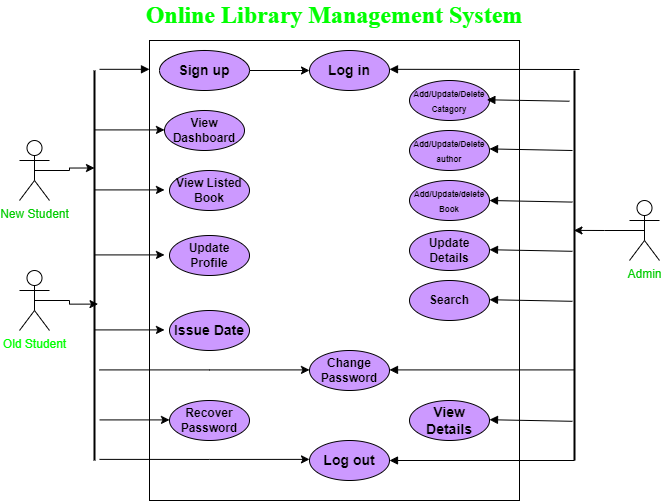

The diagram above was exported from draw.io. Its source (the exported page's mxGraphModel, read from the mxfile embedded in the PNG):
<mxGraphModel dx="1172" dy="486" grid="1" gridSize="10" guides="1" tooltips="1" connect="1" arrows="1" fold="1" page="1" pageScale="1" pageWidth="850" pageHeight="1100" math="0" shadow="0">
  <root>
    <mxCell id="0" />
    <mxCell id="1" parent="0" />
    <mxCell id="aY87fOZlbeTNrwfILy1J-1" value="" style="rounded=0;whiteSpace=wrap;html=1;" vertex="1" parent="1">
      <mxGeometry x="260" y="150" width="370" height="460" as="geometry" />
    </mxCell>
    <mxCell id="aY87fOZlbeTNrwfILy1J-2" value="&lt;font color=&quot;#00ff00&quot; face=&quot;Times New Roman&quot; style=&quot;font-size: 24px;&quot;&gt;&lt;b&gt;Online Library Management System&lt;/b&gt;&lt;/font&gt;" style="text;html=1;align=center;verticalAlign=middle;whiteSpace=wrap;rounded=0;" vertex="1" parent="1">
      <mxGeometry x="255" y="110" width="380" height="30" as="geometry" />
    </mxCell>
    <mxCell id="aY87fOZlbeTNrwfILy1J-3" value="&lt;font color=&quot;#00cc00&quot;&gt;New Student&lt;/font&gt;" style="shape=umlActor;verticalLabelPosition=bottom;verticalAlign=top;html=1;" vertex="1" parent="1">
      <mxGeometry x="130" y="250" width="30" height="60" as="geometry" />
    </mxCell>
    <mxCell id="aY87fOZlbeTNrwfILy1J-4" value="&lt;font style=&quot;font-size: 14px;&quot;&gt;&lt;b&gt;Log in&lt;/b&gt;&lt;/font&gt;" style="ellipse;whiteSpace=wrap;html=1;fillColor=#CC99FF;" vertex="1" parent="1">
      <mxGeometry x="420" y="160" width="80" height="40" as="geometry" />
    </mxCell>
    <mxCell id="aY87fOZlbeTNrwfILy1J-6" value="&lt;font color=&quot;#00ff00&quot;&gt;Old Student&lt;/font&gt;" style="shape=umlActor;verticalLabelPosition=bottom;verticalAlign=top;html=1;" vertex="1" parent="1">
      <mxGeometry x="130" y="380" width="30" height="60" as="geometry" />
    </mxCell>
    <mxCell id="aY87fOZlbeTNrwfILy1J-27" style="edgeStyle=orthogonalEdgeStyle;rounded=0;orthogonalLoop=1;jettySize=auto;html=1;exitX=1;exitY=0.5;exitDx=0;exitDy=0;entryX=0;entryY=0.5;entryDx=0;entryDy=0;" edge="1" parent="1" source="aY87fOZlbeTNrwfILy1J-7" target="aY87fOZlbeTNrwfILy1J-4">
      <mxGeometry relative="1" as="geometry" />
    </mxCell>
    <mxCell id="aY87fOZlbeTNrwfILy1J-7" value="&lt;font style=&quot;font-size: 14px;&quot;&gt;&lt;b&gt;Sign up&lt;/b&gt;&lt;/font&gt;" style="ellipse;whiteSpace=wrap;html=1;fillColor=#CC99FF;" vertex="1" parent="1">
      <mxGeometry x="270" y="160" width="90" height="40" as="geometry" />
    </mxCell>
    <mxCell id="aY87fOZlbeTNrwfILy1J-9" value="&lt;font color=&quot;#00cc00&quot;&gt;Admin&lt;/font&gt;" style="shape=umlActor;verticalLabelPosition=bottom;verticalAlign=top;html=1;" vertex="1" parent="1">
      <mxGeometry x="740" y="310" width="30" height="60" as="geometry" />
    </mxCell>
    <mxCell id="aY87fOZlbeTNrwfILy1J-19" value="" style="line;strokeWidth=2;direction=south;html=1;" vertex="1" parent="1">
      <mxGeometry x="200" y="180" width="10" height="390" as="geometry" />
    </mxCell>
    <mxCell id="aY87fOZlbeTNrwfILy1J-23" value="" style="line;strokeWidth=2;direction=south;html=1;" vertex="1" parent="1">
      <mxGeometry x="680" y="180" width="10" height="390" as="geometry" />
    </mxCell>
    <mxCell id="aY87fOZlbeTNrwfILy1J-25" value="&lt;span style=&quot;color: rgba(0, 0, 0, 0); font-family: monospace; font-size: 0px; text-align: start; background-color: rgb(251, 251, 251);&quot;&gt;%3CmxGraphModel%3E%3Croot%3E%3CmxCell%20id%3D%220%22%2F%3E%3CmxCell%20id%3D%221%22%20parent%3D%220%22%2F%3E%3CmxCell%20id%3D%222%22%20value%3D%22%22%20style%3D%22line%3BstrokeWidth%3D2%3Bdirection%3Dsouth%3Bhtml%3D1%3B%22%20vertex%3D%221%22%20parent%3D%221%22%3E%3CmxGeometry%20x%3D%22210%22%20y%3D%22180%22%20width%3D%2210%22%20height%3D%22390%22%20as%3D%22geometry%22%2F%3E%3C%2FmxCell%3E%3C%2Froot%3E%3C%2FmxGraphModel%3E&lt;/span&gt;" style="html=1;verticalAlign=bottom;endArrow=block;curved=0;rounded=0;" edge="1" parent="1">
      <mxGeometry width="80" relative="1" as="geometry">
        <mxPoint x="210" y="178.82" as="sourcePoint" />
        <mxPoint x="260" y="178.82" as="targetPoint" />
      </mxGeometry>
    </mxCell>
    <mxCell id="aY87fOZlbeTNrwfILy1J-26" value="&lt;span style=&quot;color: rgba(0, 0, 0, 0); font-family: monospace; font-size: 0px; text-align: start; background-color: rgb(251, 251, 251);&quot;&gt;%3CmxGraphModel%3E%3Croot%3E%3CmxCell%20id%3D%220%22%2F%3E%3CmxCell%20id%3D%221%22%20parent%3D%220%22%2F%3E%3CmxCell%20id%3D%222%22%20value%3D%22%22%20style%3D%22line%3BstrokeWidth%3D2%3Bdirection%3Dsouth%3Bhtml%3D1%3B%22%20vertex%3D%221%22%20parent%3D%221%22%3E%3CmxGeometry%20x%3D%22210%22%20y%3D%22180%22%20width%3D%2210%22%20height%3D%22390%22%20as%3D%22geometry%22%2F%3E%3C%2FmxCell%3E%3C%2Froot%3E%3C%2FmxGraphModel%3E&lt;/span&gt;" style="html=1;verticalAlign=bottom;endArrow=block;curved=0;rounded=0;" edge="1" parent="1">
      <mxGeometry width="80" relative="1" as="geometry">
        <mxPoint x="690" y="179" as="sourcePoint" />
        <mxPoint x="500" y="178.82" as="targetPoint" />
      </mxGeometry>
    </mxCell>
    <mxCell id="aY87fOZlbeTNrwfILy1J-28" style="edgeStyle=orthogonalEdgeStyle;rounded=0;orthogonalLoop=1;jettySize=auto;html=1;exitX=0.5;exitY=0.5;exitDx=0;exitDy=0;exitPerimeter=0;entryX=0.25;entryY=0.5;entryDx=0;entryDy=0;entryPerimeter=0;" edge="1" parent="1" source="aY87fOZlbeTNrwfILy1J-3" target="aY87fOZlbeTNrwfILy1J-19">
      <mxGeometry relative="1" as="geometry" />
    </mxCell>
    <mxCell id="aY87fOZlbeTNrwfILy1J-29" style="edgeStyle=orthogonalEdgeStyle;rounded=0;orthogonalLoop=1;jettySize=auto;html=1;exitX=0.5;exitY=0.5;exitDx=0;exitDy=0;exitPerimeter=0;entryX=0.599;entryY=0.147;entryDx=0;entryDy=0;entryPerimeter=0;" edge="1" parent="1" source="aY87fOZlbeTNrwfILy1J-6" target="aY87fOZlbeTNrwfILy1J-19">
      <mxGeometry relative="1" as="geometry" />
    </mxCell>
    <mxCell id="aY87fOZlbeTNrwfILy1J-30" value="&lt;font style=&quot;font-size: 12px;&quot;&gt;&lt;b style=&quot;&quot;&gt;View Dashboard&lt;/b&gt;&lt;/font&gt;" style="ellipse;whiteSpace=wrap;html=1;fillColor=#CC99FF;" vertex="1" parent="1">
      <mxGeometry x="275" y="220" width="80" height="40" as="geometry" />
    </mxCell>
    <mxCell id="aY87fOZlbeTNrwfILy1J-31" value="&lt;b style=&quot;&quot;&gt;&lt;font style=&quot;font-size: 12px;&quot;&gt;View Listed Book&lt;/font&gt;&lt;/b&gt;" style="ellipse;whiteSpace=wrap;html=1;fillColor=#CC99FF;" vertex="1" parent="1">
      <mxGeometry x="280" y="280" width="80" height="40" as="geometry" />
    </mxCell>
    <mxCell id="aY87fOZlbeTNrwfILy1J-32" value="&lt;font style=&quot;font-size: 12px;&quot;&gt;&lt;b style=&quot;&quot;&gt;Update Profile&lt;/b&gt;&lt;/font&gt;" style="ellipse;whiteSpace=wrap;html=1;fillColor=#CC99FF;" vertex="1" parent="1">
      <mxGeometry x="280" y="345" width="80" height="40" as="geometry" />
    </mxCell>
    <mxCell id="aY87fOZlbeTNrwfILy1J-33" value="&lt;font style=&quot;font-size: 14px;&quot;&gt;&lt;b&gt;Issue Date&lt;/b&gt;&lt;/font&gt;" style="ellipse;whiteSpace=wrap;html=1;fillColor=#CC99FF;" vertex="1" parent="1">
      <mxGeometry x="280" y="420" width="80" height="40" as="geometry" />
    </mxCell>
    <mxCell id="aY87fOZlbeTNrwfILy1J-34" value="&lt;font style=&quot;font-size: 12px;&quot;&gt;&lt;b style=&quot;&quot;&gt;Recover Password&lt;/b&gt;&lt;/font&gt;" style="ellipse;whiteSpace=wrap;html=1;fillColor=#CC99FF;" vertex="1" parent="1">
      <mxGeometry x="280" y="510" width="80" height="40" as="geometry" />
    </mxCell>
    <mxCell id="aY87fOZlbeTNrwfILy1J-35" value="&lt;font style=&quot;font-size: 14px;&quot;&gt;&lt;b&gt;Log out&lt;/b&gt;&lt;/font&gt;" style="ellipse;whiteSpace=wrap;html=1;fillColor=#CC99FF;" vertex="1" parent="1">
      <mxGeometry x="420" y="550" width="80" height="40" as="geometry" />
    </mxCell>
    <mxCell id="aY87fOZlbeTNrwfILy1J-36" value="&lt;font face=&quot;Helvetica&quot; style=&quot;font-size: 8px;&quot;&gt;&lt;b style=&quot;&quot;&gt;Add/Update/Delete Catagory&lt;/b&gt;&lt;/font&gt;" style="ellipse;whiteSpace=wrap;html=1;fillColor=#CC99FF;" vertex="1" parent="1">
      <mxGeometry x="520" y="190" width="80" height="40" as="geometry" />
    </mxCell>
    <mxCell id="aY87fOZlbeTNrwfILy1J-37" value="&lt;font style=&quot;font-size: 8px;&quot;&gt;&lt;b style=&quot;&quot;&gt;Add/Update/Delete author&lt;/b&gt;&lt;/font&gt;" style="ellipse;whiteSpace=wrap;html=1;fillColor=#CC99FF;" vertex="1" parent="1">
      <mxGeometry x="520" y="240" width="80" height="40" as="geometry" />
    </mxCell>
    <mxCell id="aY87fOZlbeTNrwfILy1J-38" value="&lt;font style=&quot;font-size: 8px;&quot;&gt;&lt;b style=&quot;&quot;&gt;Add/Update/delete&lt;/b&gt;&lt;/font&gt;&lt;div&gt;&lt;font style=&quot;font-size: 8px;&quot;&gt;&lt;b style=&quot;&quot;&gt;Book&lt;/b&gt;&lt;/font&gt;&lt;/div&gt;" style="ellipse;whiteSpace=wrap;html=1;fillColor=#CC99FF;" vertex="1" parent="1">
      <mxGeometry x="520" y="290" width="80" height="40" as="geometry" />
    </mxCell>
    <mxCell id="aY87fOZlbeTNrwfILy1J-39" value="&lt;font style=&quot;font-size: 12px;&quot;&gt;&lt;b style=&quot;&quot;&gt;Update Details&lt;/b&gt;&lt;/font&gt;" style="ellipse;whiteSpace=wrap;html=1;fillColor=#CC99FF;" vertex="1" parent="1">
      <mxGeometry x="520" y="340" width="80" height="40" as="geometry" />
    </mxCell>
    <mxCell id="aY87fOZlbeTNrwfILy1J-40" value="&lt;font style=&quot;font-size: 14px;&quot;&gt;&lt;b&gt;View Details&lt;/b&gt;&lt;/font&gt;" style="ellipse;whiteSpace=wrap;html=1;fillColor=#CC99FF;" vertex="1" parent="1">
      <mxGeometry x="520" y="510" width="80" height="40" as="geometry" />
    </mxCell>
    <mxCell id="aY87fOZlbeTNrwfILy1J-42" style="edgeStyle=orthogonalEdgeStyle;rounded=0;orthogonalLoop=1;jettySize=auto;html=1;entryX=0;entryY=0.5;entryDx=0;entryDy=0;" edge="1" parent="1">
      <mxGeometry relative="1" as="geometry">
        <mxPoint x="205" y="239.41" as="sourcePoint" />
        <mxPoint x="275" y="239.41" as="targetPoint" />
      </mxGeometry>
    </mxCell>
    <mxCell id="aY87fOZlbeTNrwfILy1J-44" style="edgeStyle=orthogonalEdgeStyle;rounded=0;orthogonalLoop=1;jettySize=auto;html=1;entryX=0;entryY=0.5;entryDx=0;entryDy=0;" edge="1" parent="1">
      <mxGeometry relative="1" as="geometry">
        <mxPoint x="205" y="299.40999999999997" as="sourcePoint" />
        <mxPoint x="275" y="299.40999999999997" as="targetPoint" />
      </mxGeometry>
    </mxCell>
    <mxCell id="aY87fOZlbeTNrwfILy1J-45" style="edgeStyle=orthogonalEdgeStyle;rounded=0;orthogonalLoop=1;jettySize=auto;html=1;entryX=0;entryY=0.5;entryDx=0;entryDy=0;" edge="1" parent="1">
      <mxGeometry relative="1" as="geometry">
        <mxPoint x="205" y="364.40999999999997" as="sourcePoint" />
        <mxPoint x="275" y="364.40999999999997" as="targetPoint" />
      </mxGeometry>
    </mxCell>
    <mxCell id="aY87fOZlbeTNrwfILy1J-46" style="edgeStyle=orthogonalEdgeStyle;rounded=0;orthogonalLoop=1;jettySize=auto;html=1;entryX=0;entryY=0.5;entryDx=0;entryDy=0;" edge="1" parent="1">
      <mxGeometry relative="1" as="geometry">
        <mxPoint x="205" y="439.40999999999997" as="sourcePoint" />
        <mxPoint x="275" y="439.40999999999997" as="targetPoint" />
      </mxGeometry>
    </mxCell>
    <mxCell id="aY87fOZlbeTNrwfILy1J-47" style="edgeStyle=orthogonalEdgeStyle;rounded=0;orthogonalLoop=1;jettySize=auto;html=1;entryX=0;entryY=0.5;entryDx=0;entryDy=0;" edge="1" parent="1">
      <mxGeometry relative="1" as="geometry">
        <mxPoint x="210" y="529.41" as="sourcePoint" />
        <mxPoint x="280" y="529.41" as="targetPoint" />
      </mxGeometry>
    </mxCell>
    <mxCell id="aY87fOZlbeTNrwfILy1J-48" value="&lt;span style=&quot;color: rgba(0, 0, 0, 0); font-family: monospace; font-size: 0px; text-align: start; background-color: rgb(251, 251, 251);&quot;&gt;%3CmxGraphModel%3E%3Croot%3E%3CmxCell%20id%3D%220%22%2F%3E%3CmxCell%20id%3D%221%22%20parent%3D%220%22%2F%3E%3CmxCell%20id%3D%222%22%20value%3D%22%22%20style%3D%22line%3BstrokeWidth%3D2%3Bdirection%3Dsouth%3Bhtml%3D1%3B%22%20vertex%3D%221%22%20parent%3D%221%22%3E%3CmxGeometry%20x%3D%22210%22%20y%3D%22180%22%20width%3D%2210%22%20height%3D%22390%22%20as%3D%22geometry%22%2F%3E%3C%2FmxCell%3E%3C%2Froot%3E%3C%2FmxGraphModel%3E&lt;/span&gt;" style="html=1;verticalAlign=bottom;endArrow=block;curved=0;rounded=0;exitX=0.156;exitY=0.735;exitDx=0;exitDy=0;exitPerimeter=0;" edge="1" parent="1">
      <mxGeometry width="80" relative="1" as="geometry">
        <mxPoint x="680.0000000000001" y="210.72000000000003" as="sourcePoint" />
        <mxPoint x="597.35" y="209.29" as="targetPoint" />
      </mxGeometry>
    </mxCell>
    <mxCell id="aY87fOZlbeTNrwfILy1J-50" value="&lt;span style=&quot;color: rgba(0, 0, 0, 0); font-family: monospace; font-size: 0px; text-align: start; background-color: rgb(251, 251, 251);&quot;&gt;%3CmxGraphModel%3E%3Croot%3E%3CmxCell%20id%3D%220%22%2F%3E%3CmxCell%20id%3D%221%22%20parent%3D%220%22%2F%3E%3CmxCell%20id%3D%222%22%20value%3D%22%22%20style%3D%22line%3BstrokeWidth%3D2%3Bdirection%3Dsouth%3Bhtml%3D1%3B%22%20vertex%3D%221%22%20parent%3D%221%22%3E%3CmxGeometry%20x%3D%22210%22%20y%3D%22180%22%20width%3D%2210%22%20height%3D%22390%22%20as%3D%22geometry%22%2F%3E%3C%2FmxCell%3E%3C%2Froot%3E%3C%2FmxGraphModel%3E&lt;/span&gt;" style="html=1;verticalAlign=bottom;endArrow=block;curved=0;rounded=0;exitX=0.156;exitY=0.735;exitDx=0;exitDy=0;exitPerimeter=0;" edge="1" parent="1">
      <mxGeometry width="80" relative="1" as="geometry">
        <mxPoint x="683" y="260" as="sourcePoint" />
        <mxPoint x="600" y="258.40999999999997" as="targetPoint" />
      </mxGeometry>
    </mxCell>
    <mxCell id="aY87fOZlbeTNrwfILy1J-51" value="&lt;span style=&quot;color: rgba(0, 0, 0, 0); font-family: monospace; font-size: 0px; text-align: start; background-color: rgb(251, 251, 251);&quot;&gt;%3CmxGraphModel%3E%3Croot%3E%3CmxCell%20id%3D%220%22%2F%3E%3CmxCell%20id%3D%221%22%20parent%3D%220%22%2F%3E%3CmxCell%20id%3D%222%22%20value%3D%22%22%20style%3D%22line%3BstrokeWidth%3D2%3Bdirection%3Dsouth%3Bhtml%3D1%3B%22%20vertex%3D%221%22%20parent%3D%221%22%3E%3CmxGeometry%20x%3D%22210%22%20y%3D%22180%22%20width%3D%2210%22%20height%3D%22390%22%20as%3D%22geometry%22%2F%3E%3C%2FmxCell%3E%3C%2Froot%3E%3C%2FmxGraphModel%3E&lt;/span&gt;" style="html=1;verticalAlign=bottom;endArrow=block;curved=0;rounded=0;exitX=0.156;exitY=0.735;exitDx=0;exitDy=0;exitPerimeter=0;" edge="1" parent="1">
      <mxGeometry width="80" relative="1" as="geometry">
        <mxPoint x="683" y="311.59000000000003" as="sourcePoint" />
        <mxPoint x="600" y="310" as="targetPoint" />
      </mxGeometry>
    </mxCell>
    <mxCell id="aY87fOZlbeTNrwfILy1J-52" value="&lt;span style=&quot;color: rgba(0, 0, 0, 0); font-family: monospace; font-size: 0px; text-align: start; background-color: rgb(251, 251, 251);&quot;&gt;%3CmxGraphModel%3E%3Croot%3E%3CmxCell%20id%3D%220%22%2F%3E%3CmxCell%20id%3D%221%22%20parent%3D%220%22%2F%3E%3CmxCell%20id%3D%222%22%20value%3D%22%22%20style%3D%22line%3BstrokeWidth%3D2%3Bdirection%3Dsouth%3Bhtml%3D1%3B%22%20vertex%3D%221%22%20parent%3D%221%22%3E%3CmxGeometry%20x%3D%22210%22%20y%3D%22180%22%20width%3D%2210%22%20height%3D%22390%22%20as%3D%22geometry%22%2F%3E%3C%2FmxCell%3E%3C%2Froot%3E%3C%2FmxGraphModel%3E&lt;/span&gt;" style="html=1;verticalAlign=bottom;endArrow=block;curved=0;rounded=0;exitX=0.156;exitY=0.735;exitDx=0;exitDy=0;exitPerimeter=0;" edge="1" parent="1">
      <mxGeometry width="80" relative="1" as="geometry">
        <mxPoint x="683" y="410.8" as="sourcePoint" />
        <mxPoint x="600" y="409.21" as="targetPoint" />
      </mxGeometry>
    </mxCell>
    <mxCell id="aY87fOZlbeTNrwfILy1J-53" value="&lt;span style=&quot;color: rgba(0, 0, 0, 0); font-family: monospace; font-size: 0px; text-align: start; background-color: rgb(251, 251, 251);&quot;&gt;%3CmxGraphModel%3E%3Croot%3E%3CmxCell%20id%3D%220%22%2F%3E%3CmxCell%20id%3D%221%22%20parent%3D%220%22%2F%3E%3CmxCell%20id%3D%222%22%20value%3D%22%22%20style%3D%22line%3BstrokeWidth%3D2%3Bdirection%3Dsouth%3Bhtml%3D1%3B%22%20vertex%3D%221%22%20parent%3D%221%22%3E%3CmxGeometry%20x%3D%22210%22%20y%3D%22180%22%20width%3D%2210%22%20height%3D%22390%22%20as%3D%22geometry%22%2F%3E%3C%2FmxCell%3E%3C%2Froot%3E%3C%2FmxGraphModel%3E&lt;/span&gt;" style="html=1;verticalAlign=bottom;endArrow=block;curved=0;rounded=0;exitX=0.156;exitY=0.735;exitDx=0;exitDy=0;exitPerimeter=0;" edge="1" parent="1">
      <mxGeometry width="80" relative="1" as="geometry">
        <mxPoint x="683" y="530.8" as="sourcePoint" />
        <mxPoint x="600" y="529.21" as="targetPoint" />
      </mxGeometry>
    </mxCell>
    <mxCell id="aY87fOZlbeTNrwfILy1J-54" value="&lt;span style=&quot;color: rgba(0, 0, 0, 0); font-family: monospace; font-size: 0px; text-align: start; background-color: rgb(251, 251, 251);&quot;&gt;%3CmxGraphModel%3E%3Croot%3E%3CmxCell%20id%3D%220%22%2F%3E%3CmxCell%20id%3D%221%22%20parent%3D%220%22%2F%3E%3CmxCell%20id%3D%222%22%20value%3D%22%22%20style%3D%22line%3BstrokeWidth%3D2%3Bdirection%3Dsouth%3Bhtml%3D1%3B%22%20vertex%3D%221%22%20parent%3D%221%22%3E%3CmxGeometry%20x%3D%22210%22%20y%3D%22180%22%20width%3D%2210%22%20height%3D%22390%22%20as%3D%22geometry%22%2F%3E%3C%2FmxCell%3E%3C%2Froot%3E%3C%2FmxGraphModel%3E&lt;/span&gt;" style="html=1;verticalAlign=bottom;endArrow=block;curved=0;rounded=0;exitX=1;exitY=0.5;exitDx=0;exitDy=0;exitPerimeter=0;" edge="1" parent="1" source="aY87fOZlbeTNrwfILy1J-23">
      <mxGeometry width="80" relative="1" as="geometry">
        <mxPoint x="680" y="570" as="sourcePoint" />
        <mxPoint x="500" y="570" as="targetPoint" />
      </mxGeometry>
    </mxCell>
    <mxCell id="aY87fOZlbeTNrwfILy1J-55" style="edgeStyle=orthogonalEdgeStyle;rounded=0;orthogonalLoop=1;jettySize=auto;html=1;" edge="1" parent="1">
      <mxGeometry relative="1" as="geometry">
        <mxPoint x="210" y="568.88" as="sourcePoint" />
        <mxPoint x="420" y="568.88" as="targetPoint" />
        <Array as="points">
          <mxPoint x="320" y="568.88" />
          <mxPoint x="320" y="568.88" />
        </Array>
      </mxGeometry>
    </mxCell>
    <mxCell id="aY87fOZlbeTNrwfILy1J-57" value="&lt;font style=&quot;font-size: 12px;&quot;&gt;&lt;b&gt;Change Password&lt;/b&gt;&lt;/font&gt;" style="ellipse;whiteSpace=wrap;html=1;fillColor=#CC99FF;" vertex="1" parent="1">
      <mxGeometry x="420" y="460" width="80" height="40" as="geometry" />
    </mxCell>
    <mxCell id="aY87fOZlbeTNrwfILy1J-59" style="edgeStyle=orthogonalEdgeStyle;rounded=0;orthogonalLoop=1;jettySize=auto;html=1;" edge="1" parent="1">
      <mxGeometry relative="1" as="geometry">
        <mxPoint x="210" y="479.40999999999997" as="sourcePoint" />
        <mxPoint x="420" y="479.40999999999997" as="targetPoint" />
        <Array as="points">
          <mxPoint x="320" y="479.40999999999997" />
          <mxPoint x="320" y="479.40999999999997" />
        </Array>
      </mxGeometry>
    </mxCell>
    <mxCell id="aY87fOZlbeTNrwfILy1J-61" value="&lt;font style=&quot;font-size: 12px;&quot;&gt;&lt;b style=&quot;&quot;&gt;Search&lt;/b&gt;&lt;/font&gt;" style="ellipse;whiteSpace=wrap;html=1;fillColor=#CC99FF;" vertex="1" parent="1">
      <mxGeometry x="520" y="390" width="80" height="40" as="geometry" />
    </mxCell>
    <mxCell id="aY87fOZlbeTNrwfILy1J-62" value="&lt;span style=&quot;color: rgba(0, 0, 0, 0); font-family: monospace; font-size: 0px; text-align: start; background-color: rgb(251, 251, 251);&quot;&gt;%3CmxGraphModel%3E%3Croot%3E%3CmxCell%20id%3D%220%22%2F%3E%3CmxCell%20id%3D%221%22%20parent%3D%220%22%2F%3E%3CmxCell%20id%3D%222%22%20value%3D%22%22%20style%3D%22line%3BstrokeWidth%3D2%3Bdirection%3Dsouth%3Bhtml%3D1%3B%22%20vertex%3D%221%22%20parent%3D%221%22%3E%3CmxGeometry%20x%3D%22210%22%20y%3D%22180%22%20width%3D%2210%22%20height%3D%22390%22%20as%3D%22geometry%22%2F%3E%3C%2FmxCell%3E%3C%2Froot%3E%3C%2FmxGraphModel%3E&lt;/span&gt;" style="html=1;verticalAlign=bottom;endArrow=block;curved=0;rounded=0;exitX=0.156;exitY=0.735;exitDx=0;exitDy=0;exitPerimeter=0;" edge="1" parent="1">
      <mxGeometry width="80" relative="1" as="geometry">
        <mxPoint x="683" y="360.8" as="sourcePoint" />
        <mxPoint x="600" y="359.21" as="targetPoint" />
      </mxGeometry>
    </mxCell>
    <mxCell id="aY87fOZlbeTNrwfILy1J-64" value="&lt;span style=&quot;color: rgba(0, 0, 0, 0); font-family: monospace; font-size: 0px; text-align: start; background-color: rgb(251, 251, 251);&quot;&gt;%3CmxGraphModel%3E%3Croot%3E%3CmxCell%20id%3D%220%22%2F%3E%3CmxCell%20id%3D%221%22%20parent%3D%220%22%2F%3E%3CmxCell%20id%3D%222%22%20value%3D%22%22%20style%3D%22line%3BstrokeWidth%3D2%3Bdirection%3Dsouth%3Bhtml%3D1%3B%22%20vertex%3D%221%22%20parent%3D%221%22%3E%3CmxGeometry%20x%3D%22210%22%20y%3D%22180%22%20width%3D%2210%22%20height%3D%22390%22%20as%3D%22geometry%22%2F%3E%3C%2FmxCell%3E%3C%2Froot%3E%3C%2FmxGraphModel%3E&lt;/span&gt;" style="html=1;verticalAlign=bottom;endArrow=block;curved=0;rounded=0;exitX=1;exitY=0.5;exitDx=0;exitDy=0;exitPerimeter=0;" edge="1" parent="1">
      <mxGeometry width="80" relative="1" as="geometry">
        <mxPoint x="685" y="479.40999999999997" as="sourcePoint" />
        <mxPoint x="500" y="479.40999999999997" as="targetPoint" />
      </mxGeometry>
    </mxCell>
    <mxCell id="aY87fOZlbeTNrwfILy1J-67" style="edgeStyle=orthogonalEdgeStyle;rounded=0;orthogonalLoop=1;jettySize=auto;html=1;exitX=0.5;exitY=0.5;exitDx=0;exitDy=0;exitPerimeter=0;entryX=0.41;entryY=0.552;entryDx=0;entryDy=0;entryPerimeter=0;" edge="1" parent="1" source="aY87fOZlbeTNrwfILy1J-9" target="aY87fOZlbeTNrwfILy1J-23">
      <mxGeometry relative="1" as="geometry" />
    </mxCell>
  </root>
</mxGraphModel>